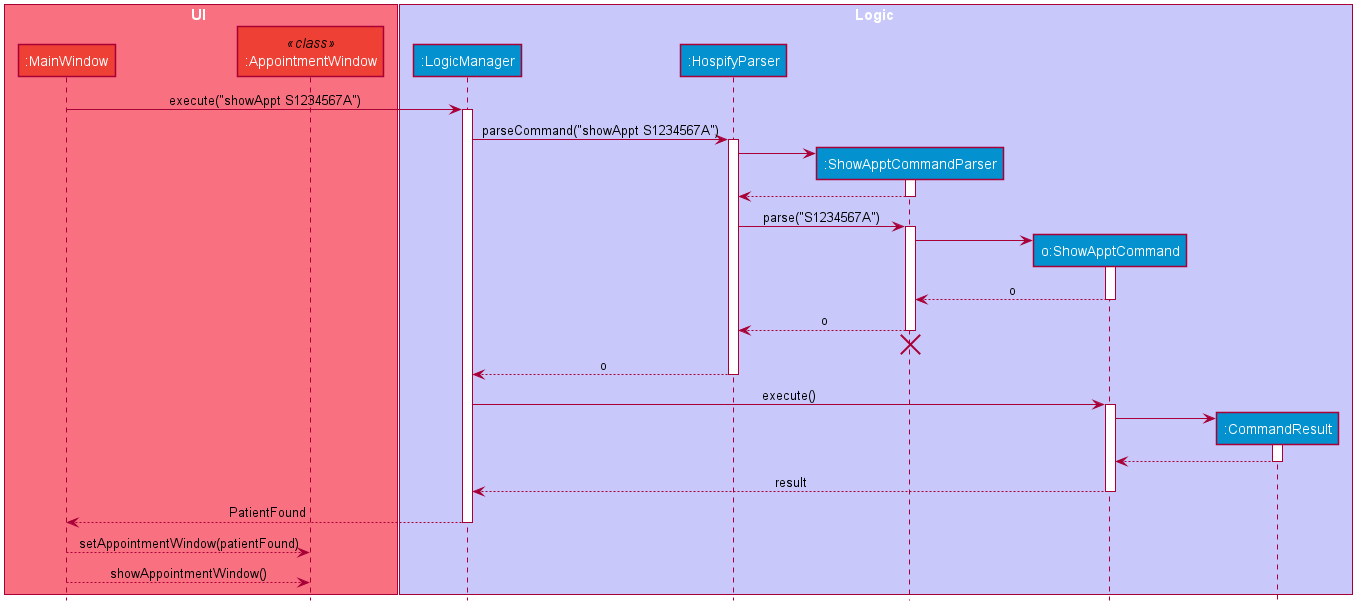

The diagram above was rendered by PlantUML. Its source (embedded in the PNG):
@startuml








skinparam BackgroundColor #FFFFFFF

skinparam Shadowing false

skinparam Class {
    FontColor #FFFFFF
    BorderThickness 1
    BorderColor #FFFFFF
    StereotypeFontColor #FFFFFF
    FontName Arial
}

skinparam Actor {
    BorderColor #000000
    Color #000000
    FontName Arial
}

skinparam Sequence {
    MessageAlign center
    BoxFontSize 15
    BoxPadding 0
    BoxFontColor #FFFFFF
    FontName Arial
}

skinparam Participant {
    FontColor #FFFFFFF
    Padding 20
}

skinparam MinClassWidth 50
skinparam ParticipantPadding 10
skinparam Shadowing false
skinparam DefaultTextAlignment center
skinparam packageStyle Rectangle

hide footbox
hide members
hide circle

box UI #F97181
participant ":MainWindow" as MainWindow #ee4035
participant ":AppointmentWindow" as AppointmentWindow <<class>> #ee4035 
end box

box Logic #C8C8FA
participant ":LogicManager" as LogicManager #0392cf
participant ":HospifyParser" as HospifyParser #0392cf
participant ":ShowApptCommandParser" as ShowApptCommandParser #0392cf
participant "o:ShowApptCommand" as ShowApptCommand #0392cf
participant ":CommandResult" as CommandResult #0392cf
end box


MainWindow-> LogicManager : execute("showAppt S1234567A")
activate LogicManager

LogicManager -> HospifyParser : parseCommand("showAppt S1234567A")
activate HospifyParser

create ShowApptCommandParser
HospifyParser -> ShowApptCommandParser
activate ShowApptCommandParser

ShowApptCommandParser --> HospifyParser
deactivate ShowApptCommandParser

HospifyParser -> ShowApptCommandParser : parse("S1234567A")
activate ShowApptCommandParser

create ShowApptCommand
ShowApptCommandParser -> ShowApptCommand
activate ShowApptCommand

ShowApptCommand --> ShowApptCommandParser : o
deactivate ShowApptCommand

ShowApptCommandParser --> HospifyParser : o
deactivate ShowApptCommandParser
ShowApptCommandParser -[hidden]-> HospifyParser
destroy ShowApptCommandParser

HospifyParser --> LogicManager : o
deactivate HospifyParser

LogicManager -> ShowApptCommand : execute()
activate ShowApptCommand

create CommandResult
ShowApptCommand -> CommandResult
activate CommandResult

CommandResult --> ShowApptCommand
deactivate CommandResult

ShowApptCommand --> LogicManager : result
deactivate ShowApptCommand

MainWindow <--LogicManager : PatientFound
deactivate LogicManager

MainWindow --> AppointmentWindow : setAppointmentWindow(patientFound)
MainWindow --> AppointmentWindow : showAppointmentWindow()
@enduml